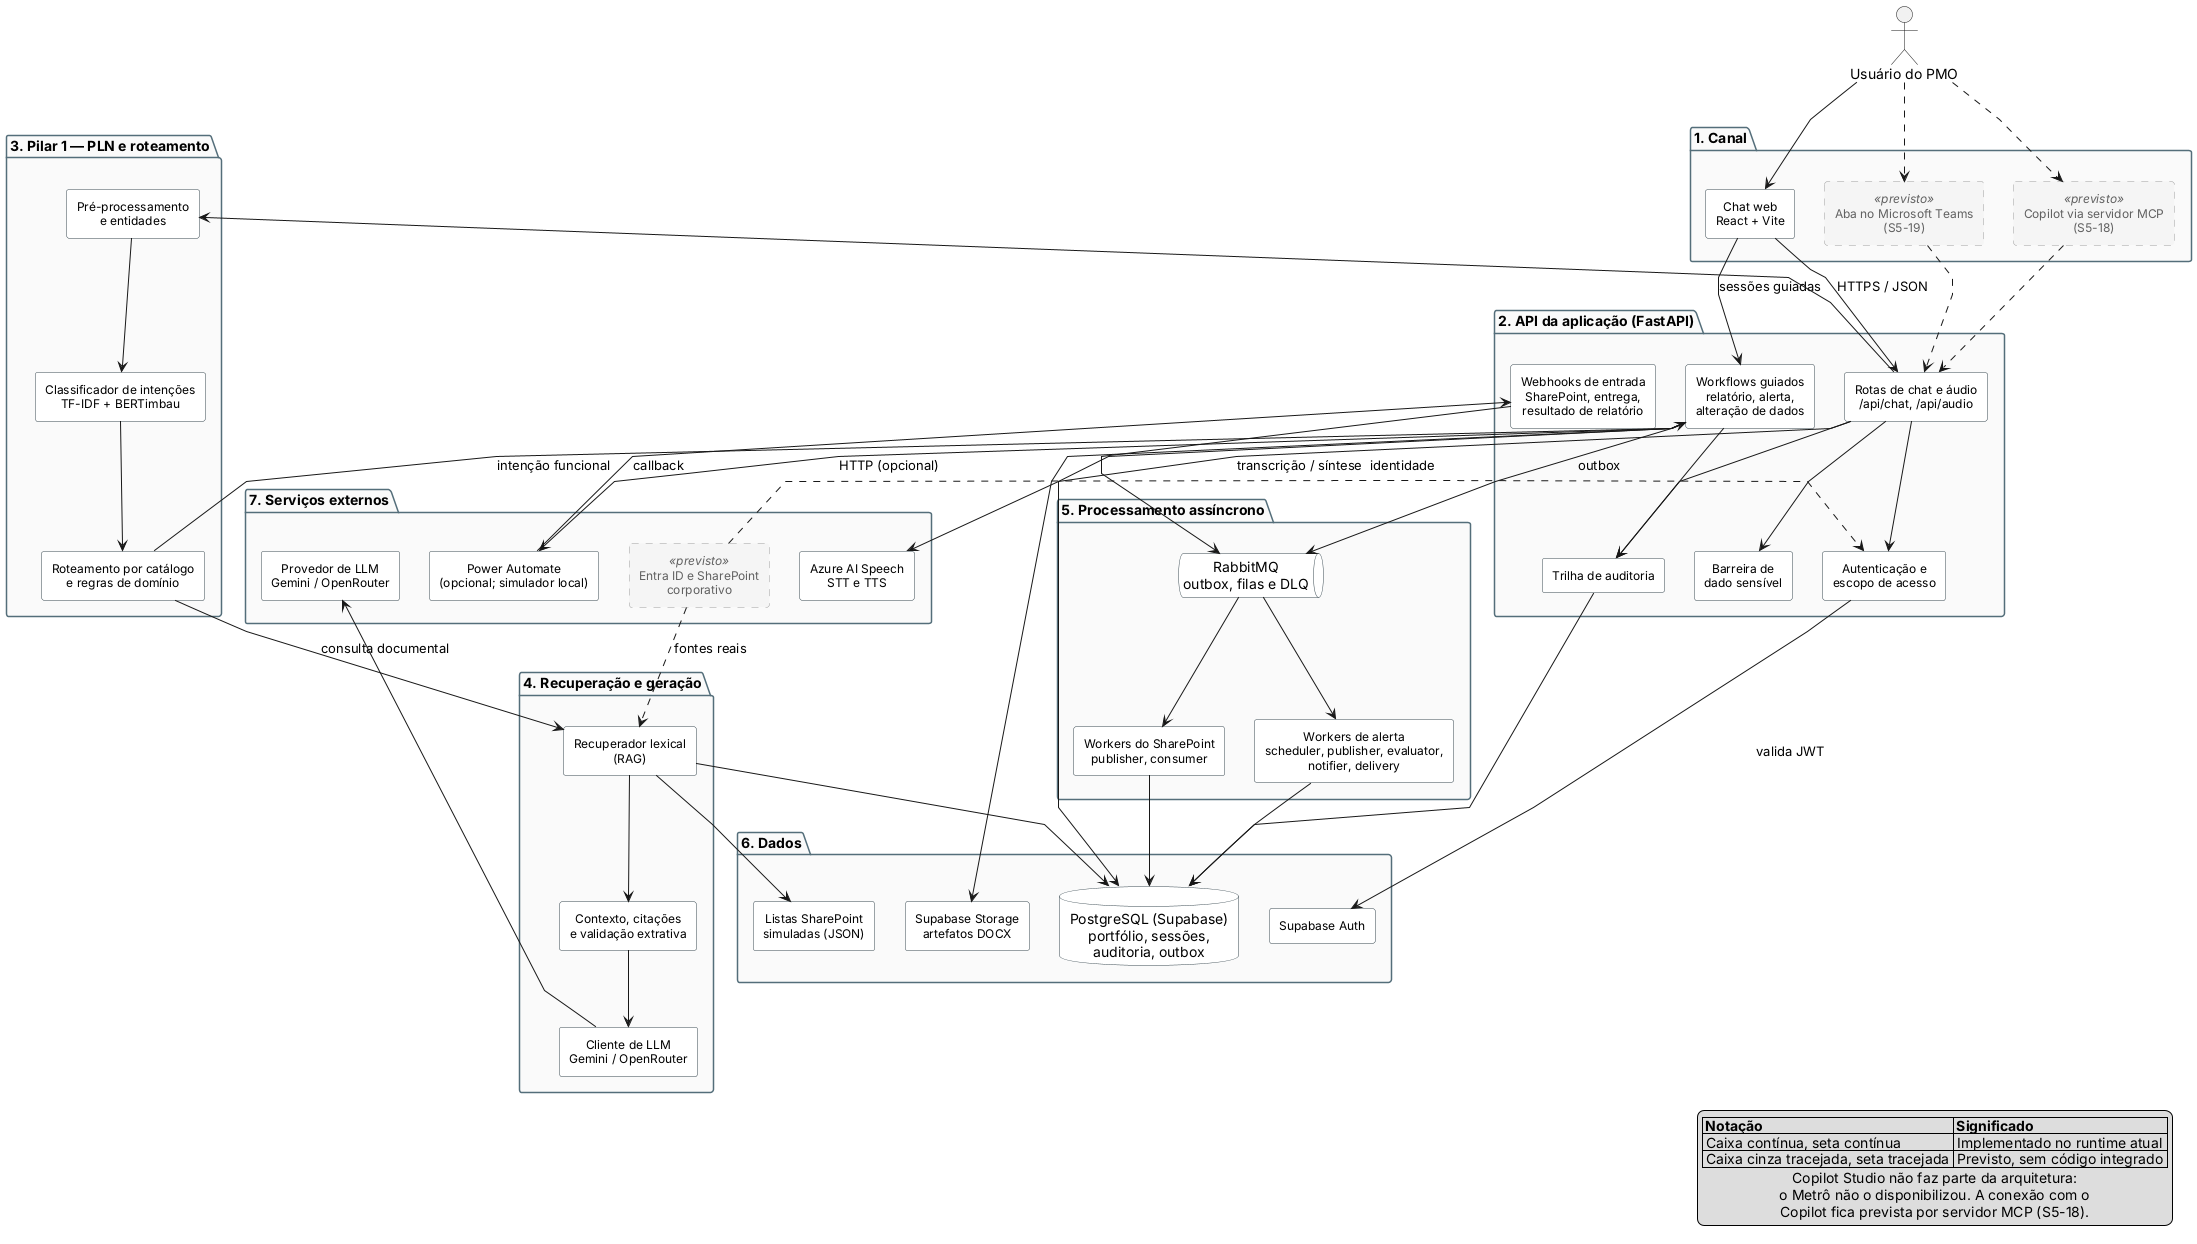

The diagram above was rendered by PlantUML. Its source (embedded in the PNG):
@startuml componentes-metro-5.2
' Diagrama de Componentes UML — solução efetivamente implementada (S5-43, #297).
' Componentes com <<previsto>> e conexões tracejadas ainda não estão no runtime.

top to bottom direction
skinparam componentStyle rectangle
skinparam shadowing false
skinparam linetype polyline
skinparam nodesep 30
skinparam ranksep 55
skinparam defaultTextAlignment center
skinparam package {
  BorderColor #546E7A
  BackgroundColor #FAFAFA
  FontStyle bold
}
skinparam component {
  BorderColor #37474F
  BackgroundColor #FFFFFF
  FontSize 12
}
skinparam component<<previsto>> {
  BorderColor #9E9E9E
  BackgroundColor #F5F5F5
  FontColor #616161
  BorderStyle dashed
}
skinparam database {
  BorderColor #37474F
  BackgroundColor #FFFFFF
}
skinparam queue {
  BorderColor #37474F
  BackgroundColor #FFFFFF
}
skinparam note {
  BorderColor #F9A825
  BackgroundColor #FFFDE7
  FontSize 10
}

actor "Usuário do PMO" as Usuario

package "1. Canal" {
  component "Chat web\nReact + Vite" as Chat
  component "Aba no Microsoft Teams\n(S5-19)" as Teams <<previsto>>
  component "Copilot via servidor MCP\n(S5-18)" as MCP <<previsto>>
}

package "2. API da aplicação (FastAPI)" {
  component "Rotas de chat e áudio\n/api/chat, /api/audio" as Rotas
  component "Autenticação e\nescopo de acesso" as Acesso
  component "Barreira de\ndado sensível" as Sensivel
  component "Workflows guiados\nrelatório, alerta,\nalteração de dados" as Workflows
  component "Webhooks de entrada\nSharePoint, entrega,\nresultado de relatório" as Webhooks
  component "Trilha de auditoria" as Auditoria
}

package "3. Pilar 1 — PLN e roteamento" {
  component "Pré-processamento\ne entidades" as Pre
  component "Classificador de intenções\nTF-IDF + BERTimbau" as Classificador
  component "Roteamento por catálogo\ne regras de domínio" as Roteamento
}

package "4. Recuperação e geração" {
  component "Recuperador lexical\n(RAG)" as RAG
  component "Contexto, citações\ne validação extrativa" as Contexto
  component "Cliente de LLM\nGemini / OpenRouter" as ClienteLLM
}

package "5. Processamento assíncrono" {
  queue "RabbitMQ\noutbox, filas e DLQ" as Fila
  component "Workers de alerta\nscheduler, publisher, evaluator,\nnotifier, delivery" as WorkersAlerta
  component "Workers do SharePoint\npublisher, consumer" as WorkersSP
}

package "6. Dados" {
  database "PostgreSQL (Supabase)\nportfólio, sessões,\nauditoria, outbox" as DB
  component "Supabase Auth" as Auth
  component "Supabase Storage\nartefatos DOCX" as Storage
  component "Listas SharePoint\nsimuladas (JSON)" as SPMock
}

package "7. Serviços externos" {
  component "Azure AI Speech\nSTT e TTS" as Speech
  component "Provedor de LLM\nGemini / OpenRouter" as LLM
  component "Power Automate\n(opcional; simulador local)" as PA
  component "Entra ID e SharePoint\ncorporativo" as M365 <<previsto>>
}

Usuario --> Chat
Usuario ..> Teams
Usuario ..> MCP
Chat --> Rotas : HTTPS / JSON
Teams ..> Rotas
MCP ..> Rotas
Chat --> Workflows : sessões guiadas

Rotas --> Acesso
Acesso --> Auth : valida JWT
Rotas --> Sensivel
Rotas --> Speech : transcrição / síntese
Rotas --> Pre
Pre --> Classificador
Classificador --> Roteamento
Roteamento --> RAG : consulta documental
Roteamento --> Workflows : intenção funcional
RAG --> SPMock
RAG --> DB
RAG --> Contexto
Contexto --> ClienteLLM
ClienteLLM --> LLM

Workflows --> DB
Workflows --> Storage
Workflows --> PA : HTTP (opcional)
PA --> Webhooks : callback
Webhooks --> Fila
Workflows --> Fila : outbox
Fila --> WorkersAlerta
Fila --> WorkersSP
WorkersAlerta --> DB
WorkersSP --> DB

Rotas --> Auditoria
Workflows --> Auditoria
Auditoria --> DB

M365 ..> Acesso : identidade
M365 ..> RAG : fontes reais

legend right
  |= Notação |= Significado |
  | Caixa contínua, seta contínua | Implementado no runtime atual |
  | Caixa cinza tracejada, seta tracejada | Previsto, sem código integrado |
  Copilot Studio não faz parte da arquitetura:
  o Metrô não o disponibilizou. A conexão com o
  Copilot fica prevista por servidor MCP (S5-18).
endlegend
@enduml